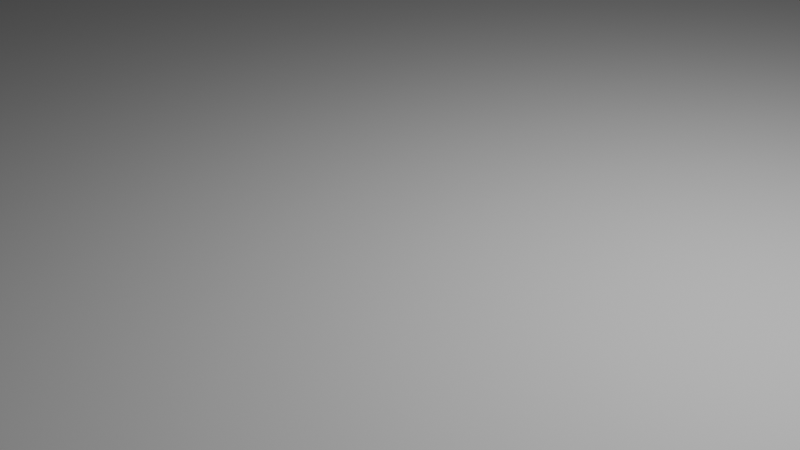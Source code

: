 # Source: Field.blend  (saved by Blender 4.0.36; exported with 4.5.12 LTS)
import bpy
from mathutils import Matrix  # noqa: F401  (used for matrix-valued properties, if any)

bpy.ops.wm.read_factory_settings(use_empty=True)
scene = bpy.context.scene
scene.name = 'Scene'

# ---- collections
col_collection = bpy.data.collections.new('Collection'); scene.collection.children.link(col_collection)

# ---- world
world_world = bpy.data.worlds.new('World'); scene.world = world_world
world_world.use_nodes = True; world_world.node_tree.nodes.clear()
_N = world_world.node_tree.nodes; _L = world_world.node_tree.links
n0 = _N.new('ShaderNodeOutputWorld'); n0.name = 'World Output'; n0.location = (300, 300)
n1 = _N.new('ShaderNodeBackground'); n1.name = 'Background'; n1.location = (10, 300)
n1.inputs[0].default_value = (0.05088, 0.05088, 0.05088, 1.0)
_L.new(n1.outputs[0], n0.inputs[0])
n0.is_active_output = True
world_world.color = (0.05088, 0.05088, 0.05088)
world_world.use_sun_shadow = False
world_world.sun_shadow_jitter_overblur = 0.0

# ---- cameras
cam_camera = bpy.data.cameras.new('Camera')
cam_camera.clip_end = 100.0
cam_camera.ortho_scale = 7.314

# ---- lights
light_light = bpy.data.lights.new('Light', 'POINT')
light_light.transmission_factor = 0.0
light_light.use_soft_falloff = False
light_light.energy = 1000.0
light_light.shadow_soft_size = 0.1
light_light.shadow_maximum_resolution = 0.006
light_light.use_absolute_resolution = True

# ---- meshes
me_circle = bpy.data.meshes.new('Circle')
me_circle.from_pydata([(0.0, 0.0, 0.0), (0.0, 360.0, -31.82), (-311.8, 180.0, 4.068), (-311.8, -180.0, 0.0), (0.0, -360.0, 22.2), (311.8, -180.0, 0.0), (311.8, 180.0, 0.0), (-155.9, 270.0, 42.83), (-155.9, 90.0, 21.06), (0.0, 180.0, -47.89), (-311.8, 0.0, -52.59), (-155.9, -90.0, -15.16), (-155.9, -270.0, 22.2), (0.0, -180.0, 68.7), (155.9, -270.0, 0.0), (155.9, -90.0, 0.0), (311.8, 0.0, -21.96), (155.9, 90.0, -34.83), (155.9, 270.0, 0.0), (-77.94, 315.0, 21.06), (-77.94, 45.0, 0.0), (0.0, 270.0, -31.82), (-311.8, 90.0, -13.31), (-77.94, -45.0, 0.0), (-233.8, -225.0, 0.0), (0.0, -90.0, 0.0), (77.94, -315.0, 0.0), (77.94, -45.0, 0.0), (311.8, -90.0, 16.97), (77.94, 45.0, -21.96), (233.8, 225.0, 0.0), (-233.8, 225.0, 8.458), (-233.8, 135.0, -13.31), (0.0, 90.0, 0.0), (-311.8, -90.0, -18.21), (-233.8, -135.0, -15.16), (-77.94, -315.0, 22.2), (0.0, -270.0, 22.2), (233.8, -225.0, 0.0), (233.8, -135.0, 29.77), (311.8, 90.0, 0.0), (233.8, 135.0, -12.87), (77.94, 315.0, 16.07), (77.94, 225.0, 3.196), (77.94, 135.0, -34.83), (155.9, 180.0, -12.87), (233.8, 45.0, -10.35), (155.9, 0.0, -21.96), (233.8, -45.0, 7.812), (155.9, -180.0, 33.5), (77.94, -135.0, 33.5), (77.94, -225.0, 0.0), (-77.94, -225.0, 22.2), (-77.94, -135.0, 0.0), (-155.9, -180.0, -15.16), (-233.8, -45.0, -18.21), (-155.9, 0.0, -18.21), (-233.8, 45.0, 2.847), (-155.9, 180.0, 24.39), (-77.94, 135.0, -18.44), (-77.94, 225.0, -18.44), (-38.97, 337.5, 16.07), (-38.97, 22.5, 0.0), (0.0, 315.0, -31.82), (-311.8, 135.0, -13.31), (-38.97, -22.5, 0.0), (-272.8, -202.5, 0.0), (0.0, -45.0, 0.0), (38.97, -337.5, 22.2), (38.97, -22.5, 0.0), (311.8, -135.0, 0.0), (38.97, 22.5, 0.0), (272.8, 202.5, 0.0), (-194.9, 247.5, 8.458), (-194.9, 112.5, 21.06), (0.0, 135.0, 0.0), (-311.8, -45.0, -18.21), (-194.9, -112.5, -15.16), (-116.9, -292.5, 22.2), (0.0, -225.0, 68.7), (194.9, -247.5, 0.0), (194.9, -112.5, 29.77), (311.8, 45.0, -21.96), (194.9, 112.5, -34.83), (116.9, 292.5, 0.0), (116.9, 247.5, 3.196), (116.9, 112.5, -34.83), (155.9, 135.0, -34.83), (272.8, 22.5, -21.96), (155.9, -45.0, 0.0), (194.9, -67.5, 16.97), (155.9, -225.0, 0.0), (38.97, -157.5, 68.7), (38.97, -202.5, 68.7), (-116.9, -247.5, 22.2), (-116.9, -112.5, -15.16), (-155.9, -135.0, -15.16), (-272.8, -22.5, -18.21), (-155.9, 45.0, 21.06), (-194.9, 67.5, 21.06), (-155.9, 225.0, 24.39), (-38.97, 157.5, -47.89), (-38.97, 202.5, -47.89), (-116.9, 292.5, 42.83), (-116.9, 67.5, 21.06), (0.0, 225.0, -47.89), (-311.8, 45.0, -52.59), (-116.9, -67.5, -15.16), (-194.9, -247.5, 22.2), (0.0, -135.0, 68.7), (116.9, -292.5, 0.0), (116.9, -67.5, 0.0), (311.8, -45.0, 16.97), (116.9, 67.5, -21.96), (194.9, 247.5, 0.0), (-272.8, 202.5, 8.458), (-272.8, 157.5, 8.458), (0.0, 45.0, 0.0), (-311.8, -135.0, 0.0), (-272.8, -157.5, 0.0), (-38.97, -337.5, 22.2), (0.0, -315.0, 22.2), (272.8, -202.5, 0.0), (272.8, -157.5, 16.97), (311.8, 135.0, 0.0), (272.8, 157.5, 0.0), (38.97, 337.5, -31.82), (38.97, 202.5, 16.07), (38.97, 157.5, -12.87), (155.9, 225.0, -12.87), (194.9, 67.5, -34.83), (155.9, 45.0, -34.83), (272.8, -22.5, -4.99), (155.9, -135.0, 33.5), (116.9, -112.5, 33.5), (116.9, -247.5, 0.0), (-38.97, -202.5, 68.7), (-38.97, -157.5, 68.7), (-155.9, -225.0, 22.2), (-194.9, -67.5, -33.38), (-155.9, -45.0, -15.16), (-272.8, 22.5, -18.21), (-155.9, 135.0, 42.83), (-116.9, 112.5, 21.06), (-116.9, 247.5, 24.39), (-77.94, 270.0, 21.06), (-38.97, 247.5, -47.89), (-38.97, 292.5, 16.07), (-116.9, 202.5, 2.622), (-116.9, 157.5, 2.622), (-77.94, 180.0, -66.33), (-233.8, 180.0, 8.458), (-194.9, 157.5, 42.83), (-194.9, 202.5, 8.458), (-272.8, 67.5, -13.31), (-233.8, 90.0, 21.06), (-272.8, 112.5, -13.31), (-233.8, 0.0, -18.21), (-194.9, -22.5, -33.38), (-194.9, 22.5, -18.21), (-272.8, -112.5, 0.0), (-233.8, -90.0, -18.21), (-272.8, -67.5, -18.21), (-194.9, -202.5, 0.0), (-194.9, -157.5, -15.16), (-233.8, -180.0, 0.0), (-116.9, -202.5, 0.0), (-77.94, -180.0, 0.0), (-116.9, -157.5, -15.16), (-38.97, -292.5, 22.2), (-38.97, -247.5, 22.2), (-77.94, -270.0, 22.2), (77.94, -270.0, 0.0), (38.97, -247.5, 0.0), (38.97, -292.5, 22.2), (116.9, -202.5, 0.0), (116.9, -157.5, 33.5), (77.94, -180.0, 33.5), (233.8, -180.0, 16.97), (194.9, -157.5, 63.27), (194.9, -202.5, 0.0), (272.8, -67.5, 7.812), (233.8, -90.0, 29.77), (272.8, -112.5, 16.97), (233.8, 0.0, 6.617), (194.9, 22.5, -23.22), (194.9, -22.5, 6.617), (272.8, 112.5, 0.0), (233.8, 90.0, -21.96), (272.8, 67.5, -21.96), (194.9, 202.5, 0.0), (194.9, 157.5, -12.87), (233.8, 180.0, 0.0), (116.9, 202.5, 3.196), (77.94, 180.0, 3.196), (116.9, 157.5, -18.76), (38.97, 292.5, -31.82), (38.97, 247.5, -31.82), (77.94, 270.0, 16.07), (38.97, 112.5, 0.0), (38.97, 67.5, 8.198), (77.94, 90.0, -21.96), (116.9, 22.5, -21.96), (77.94, 0.0, -8.822), (116.9, -22.5, 0.0), (77.94, -90.0, 33.5), (38.97, -67.5, 0.0), (38.97, -112.5, 0.0), (-38.97, -112.5, 0.0), (-38.97, -67.5, 0.0), (-77.94, -90.0, -15.16), (-116.9, -22.5, 0.0), (-77.94, 0.0, 8.374), (-116.9, 22.5, 0.0), (-77.94, 90.0, 0.0), (-38.97, 67.5, 8.868), (-38.97, 112.5, 0.0)], [], [(0, 117, 62), (0, 62, 65), (0, 65, 67), (0, 67, 69), (0, 69, 71), (0, 71, 117), (9, 127, 105), (9, 128, 127), (17, 83, 87), (17, 130, 83), (17, 131, 130), (15, 81, 90), (15, 133, 81), (15, 134, 133), (13, 79, 93), (13, 136, 79), (13, 137, 136), (11, 77, 96), (11, 139, 77), (11, 140, 139), (8, 74, 99), (8, 142, 74), (8, 143, 142), (9, 105, 102), (60, 145, 144), (60, 146, 145), (21, 63, 147), (58, 148, 100), (58, 149, 148), (59, 101, 150), (32, 151, 116), (32, 152, 151), (58, 100, 153), (57, 154, 141), (57, 155, 154), (32, 116, 156), (55, 157, 97), (55, 158, 157), (56, 98, 159), (35, 160, 119), (35, 161, 160), (55, 97, 162), (54, 163, 138), (54, 164, 163), (35, 119, 165), (52, 166, 94), (52, 167, 166), (53, 95, 168), (37, 169, 121), (37, 170, 169), (52, 94, 171), (51, 172, 135), (51, 173, 172), (37, 121, 174), (49, 175, 91), (49, 176, 175), (50, 92, 177), (39, 178, 123), (39, 179, 178), (49, 91, 180), (48, 181, 132), (48, 182, 181), (39, 123, 183), (46, 184, 88), (46, 185, 184), (47, 89, 186), (41, 187, 125), (41, 188, 187), (46, 88, 189), (45, 190, 129), (45, 191, 190), (41, 125, 192), (43, 193, 85), (43, 194, 193), (44, 86, 195), (21, 196, 63), (21, 197, 196), (43, 85, 198), (33, 199, 75), (33, 200, 199), (29, 113, 201), (29, 202, 113), (29, 203, 202), (27, 111, 204), (27, 205, 111), (27, 206, 205), (25, 109, 207), (25, 208, 109), (25, 209, 208), (23, 107, 210), (23, 211, 107), (23, 212, 211), (20, 104, 213), (20, 214, 104), (20, 215, 214), (33, 75, 216), (216, 101, 59), (216, 75, 101), (75, 9, 101), (214, 216, 59), (214, 215, 216), (215, 33, 216), (104, 143, 8), (104, 214, 143), (214, 59, 143), (213, 98, 56), (213, 104, 98), (104, 8, 98), (211, 213, 56), (211, 212, 213), (212, 20, 213), (107, 140, 11), (107, 211, 140), (211, 56, 140), (210, 95, 53), (210, 107, 95), (107, 11, 95), (208, 210, 53), (208, 209, 210), (209, 23, 210), (109, 137, 13), (109, 208, 137), (208, 53, 137), (207, 92, 50), (207, 109, 92), (109, 13, 92), (205, 207, 50), (205, 206, 207), (206, 25, 207), (111, 134, 15), (111, 205, 134), (205, 50, 134), (204, 89, 47), (204, 111, 89), (111, 15, 89), (202, 204, 47), (202, 203, 204), (203, 27, 204), (113, 131, 17), (113, 202, 131), (202, 47, 131), (201, 86, 44), (201, 113, 86), (113, 17, 86), (199, 201, 44), (199, 200, 201), (200, 29, 201), (75, 128, 9), (75, 199, 128), (199, 44, 128), (198, 84, 42), (198, 85, 84), (85, 18, 84), (196, 198, 42), (196, 197, 198), (197, 43, 198), (63, 126, 1), (63, 196, 126), (196, 42, 126), (195, 87, 45), (195, 86, 87), (86, 17, 87), (193, 195, 45), (193, 194, 195), (194, 44, 195), (85, 129, 18), (85, 193, 129), (193, 45, 129), (192, 72, 30), (192, 125, 72), (125, 6, 72), (190, 192, 30), (190, 191, 192), (191, 41, 192), (129, 114, 18), (129, 190, 114), (190, 30, 114), (189, 82, 40), (189, 88, 82), (88, 16, 82), (187, 189, 40), (187, 188, 189), (188, 46, 189), (125, 124, 6), (125, 187, 124), (187, 40, 124), (186, 90, 48), (186, 89, 90), (89, 15, 90), (184, 186, 48), (184, 185, 186), (185, 47, 186), (88, 132, 16), (88, 184, 132), (184, 48, 132), (183, 70, 28), (183, 123, 70), (123, 5, 70), (181, 183, 28), (181, 182, 183), (182, 39, 183), (132, 112, 16), (132, 181, 112), (181, 28, 112), (180, 80, 38), (180, 91, 80), (91, 14, 80), (178, 180, 38), (178, 179, 180), (179, 49, 180), (123, 122, 5), (123, 178, 122), (178, 38, 122), (177, 93, 51), (177, 92, 93), (92, 13, 93), (175, 177, 51), (175, 176, 177), (176, 50, 177), (91, 135, 14), (91, 175, 135), (175, 51, 135), (174, 68, 26), (174, 121, 68), (121, 4, 68), (172, 174, 26), (172, 173, 174), (173, 37, 174), (135, 110, 14), (135, 172, 110), (172, 26, 110), (171, 78, 36), (171, 94, 78), (94, 12, 78), (169, 171, 36), (169, 170, 171), (170, 52, 171), (121, 120, 4), (121, 169, 120), (169, 36, 120), (168, 96, 54), (168, 95, 96), (95, 11, 96), (166, 168, 54), (166, 167, 168), (167, 53, 168), (94, 138, 12), (94, 166, 138), (166, 54, 138), (165, 66, 24), (165, 119, 66), (119, 3, 66), (163, 165, 24), (163, 164, 165), (164, 35, 165), (138, 108, 12), (138, 163, 108), (163, 24, 108), (162, 76, 34), (162, 97, 76), (97, 10, 76), (160, 162, 34), (160, 161, 162), (161, 55, 162), (119, 118, 3), (119, 160, 118), (160, 34, 118), (159, 99, 57), (159, 98, 99), (98, 8, 99), (157, 159, 57), (157, 158, 159), (158, 56, 159), (97, 141, 10), (97, 157, 141), (157, 57, 141), (156, 64, 22), (156, 116, 64), (116, 2, 64), (154, 156, 22), (154, 155, 156), (155, 32, 156), (141, 106, 10), (141, 154, 106), (154, 22, 106), (153, 73, 31), (153, 100, 73), (100, 7, 73), (151, 153, 31), (151, 152, 153), (152, 58, 153), (116, 115, 2), (116, 151, 115), (151, 31, 115), (150, 102, 60), (150, 101, 102), (101, 9, 102), (148, 150, 60), (148, 149, 150), (149, 59, 150), (100, 144, 7), (100, 148, 144), (148, 60, 144), (147, 61, 19), (147, 63, 61), (63, 1, 61), (145, 147, 19), (145, 146, 147), (146, 21, 147), (144, 103, 7), (144, 145, 103), (145, 19, 103), (102, 146, 60), (102, 105, 146), (105, 21, 146), (142, 149, 58), (142, 143, 149), (143, 59, 149), (74, 152, 32), (74, 142, 152), (142, 58, 152), (99, 155, 57), (99, 74, 155), (74, 32, 155), (139, 158, 55), (139, 140, 158), (140, 56, 158), (77, 161, 35), (77, 139, 161), (139, 55, 161), (96, 164, 54), (96, 77, 164), (77, 35, 164), (136, 167, 52), (136, 137, 167), (137, 53, 167), (79, 170, 37), (79, 136, 170), (136, 52, 170), (93, 173, 51), (93, 79, 173), (79, 37, 173), (133, 176, 49), (133, 134, 176), (134, 50, 176), (81, 179, 39), (81, 133, 179), (133, 49, 179), (90, 182, 48), (90, 81, 182), (81, 39, 182), (130, 185, 46), (130, 131, 185), (131, 47, 185), (83, 188, 41), (83, 130, 188), (130, 46, 188), (87, 191, 45), (87, 83, 191), (83, 41, 191), (127, 194, 43), (127, 128, 194), (128, 44, 194), (105, 197, 21), (105, 127, 197), (127, 43, 197), (117, 200, 33), (117, 71, 200), (71, 29, 200), (71, 203, 29), (71, 69, 203), (69, 27, 203), (69, 206, 27), (69, 67, 206), (67, 25, 206), (67, 209, 25), (67, 65, 209), (65, 23, 209), (65, 212, 23), (65, 62, 212), (62, 20, 212), (62, 215, 20), (62, 117, 215), (117, 33, 215)])
me_circle.polygons.foreach_set('use_smooth', [True] * 384)
_uv = me_circle.uv_layers.new(name='UVMap')
_uv.uv.foreach_set('vector', [0.5, 0.5, 0.5, 0.5625, 0.4459, 0.5312, 0.5, 0.5, 0.4459, 0.5312, 0.4459, 0.4688, 0.5, 0.5, 0.4459, 0.4688, 0.5, 0.4375, 0.5, 0.5, 0.5, 0.4375, 0.5541, 0.4688, 0.5, 0.5, 0.5541, 0.4688, 0.5541, 0.5312, 0.5, 0.5, 0.5541, 0.5312, 0.5, 0.5625, 0.5, 0.75, 0.5541, 0.7812, 0.5, 0.8125, 0.5, 0.75, 0.5541, 0.7188, 0.5541, 0.7812, 0.7165, 0.625, 0.7706, 0.6562, 0.7165, 0.6875, 0.7165, 0.625, 0.7706, 0.5938, 0.7706, 0.6562, 0.7165, 0.625, 0.7165, 0.5625, 0.7706, 0.5938, 0.7165, 0.375, 0.7706, 0.3438, 0.7706, 0.4062, 0.7165, 0.375, 0.7165, 0.3125, 0.7706, 0.3438, 0.7165, 0.375, 0.6624, 0.3438, 0.7165, 0.3125, 0.5, 0.25, 0.5, 0.1875, 0.5541, 0.2188, 0.5, 0.25, 0.4459, 0.2188, 0.5, 0.1875, 0.5, 0.25, 0.4459, 0.2812, 0.4459, 0.2188, 0.2835, 0.375, 0.2294, 0.3438, 0.2835, 0.3125, 0.2835, 0.375, 0.2294, 0.4062, 0.2294, 0.3438, 0.2835, 0.375, 0.2835, 0.4375, 0.2294, 0.4062, 0.2835, 0.625, 0.2294, 0.6562, 0.2294, 0.5938, 0.2835, 0.625, 0.2835, 0.6875, 0.2294, 0.6562, 0.2835, 0.625, 0.3376, 0.6562, 0.2835, 0.6875, 0.5, 0.75, 0.5, 0.8125, 0.4459, 0.7812, 0.3917, 0.8125, 0.3917, 0.875, 0.3376, 0.8438, 0.3917, 0.8125, 0.4459, 0.8438, 0.3917, 0.875, 0.5, 0.875, 0.5, 0.9375, 0.4459, 0.9062, 0.2835, 0.75, 0.3376, 0.7812, 0.2835, 0.8125, 0.2835, 0.75, 0.3376, 0.7188, 0.3376, 0.7812, 0.3917, 0.6875, 0.4459, 0.7188, 0.3917, 0.75, 0.1752, 0.6875, 0.1752, 0.75, 0.1211, 0.7188, 0.1752, 0.6875, 0.2294, 0.7188, 0.1752, 0.75, 0.2835, 0.75, 0.2835, 0.8125, 0.2294, 0.7812, 0.1752, 0.5625, 0.1211, 0.5938, 0.1211, 0.5312, 0.1752, 0.5625, 0.1752, 0.625, 0.1211, 0.5938, 0.1752, 0.6875, 0.1211, 0.7188, 0.1211, 0.6562, 0.1752, 0.4375, 0.1752, 0.5, 0.1211, 0.4688, 0.1752, 0.4375, 0.2294, 0.4688, 0.1752, 0.5, 0.2835, 0.5, 0.2835, 0.5625, 0.2294, 0.5312, 0.1752, 0.3125, 0.1211, 0.3438, 0.1211, 0.2812, 0.1752, 0.3125, 0.1752, 0.375, 0.1211, 0.3438, 0.1752, 0.4375, 0.1211, 0.4688, 0.1211, 0.4062, 0.2835, 0.25, 0.2294, 0.2188, 0.2835, 0.1875, 0.2835, 0.25, 0.2294, 0.2812, 0.2294, 0.2188, 0.1752, 0.3125, 0.1211, 0.2812, 0.1752, 0.25, 0.3917, 0.1875, 0.3376, 0.2188, 0.3376, 0.1562, 0.3917, 0.1875, 0.3917, 0.25, 0.3376, 0.2188, 0.3917, 0.3125, 0.3376, 0.3438, 0.3376, 0.2812, 0.5, 0.125, 0.4459, 0.09375, 0.5, 0.0625, 0.5, 0.125, 0.4459, 0.1562, 0.4459, 0.09375, 0.3917, 0.1875, 0.3376, 0.1562, 0.3917, 0.125, 0.6083, 0.1875, 0.6083, 0.125, 0.6624, 0.1562, 0.6083, 0.1875, 0.5541, 0.1562, 0.6083, 0.125, 0.5, 0.125, 0.5, 0.0625, 0.5541, 0.09375, 0.7165, 0.25, 0.6624, 0.2188, 0.7165, 0.1875, 0.7165, 0.25, 0.6624, 0.2812, 0.6624, 0.2188, 0.6083, 0.3125, 0.5541, 0.2812, 0.6083, 0.25, 0.8248, 0.3125, 0.8248, 0.25, 0.8789, 0.2812, 0.8248, 0.3125, 0.7706, 0.2812, 0.8248, 0.25, 0.7165, 0.25, 0.7165, 0.1875, 0.7706, 0.2188, 0.8248, 0.4375, 0.8789, 0.4062, 0.8789, 0.4688, 0.8248, 0.4375, 0.8248, 0.375, 0.8789, 0.4062, 0.8248, 0.3125, 0.8789, 0.2812, 0.8789, 0.3438, 0.8248, 0.5625, 0.8248, 0.5, 0.8789, 0.5312, 0.8248, 0.5625, 0.7706, 0.5312, 0.8248, 0.5, 0.7165, 0.5, 0.7165, 0.4375, 0.7706, 0.4688, 0.8248, 0.6875, 0.8789, 0.6562, 0.8789, 0.7188, 0.8248, 0.6875, 0.8248, 0.625, 0.8789, 0.6562, 0.8248, 0.5625, 0.8789, 0.5312, 0.8789, 0.5938, 0.7165, 0.75, 0.7706, 0.7812, 0.7165, 0.8125, 0.7165, 0.75, 0.7706, 0.7188, 0.7706, 0.7812, 0.8248, 0.6875, 0.8789, 0.7188, 0.8248, 0.75, 0.6083, 0.8125, 0.6624, 0.7812, 0.6624, 0.8438, 0.6083, 0.8125, 0.6083, 0.75, 0.6624, 0.7812, 0.6083, 0.6875, 0.6624, 0.6562, 0.6624, 0.7188, 0.5, 0.875, 0.5541, 0.9062, 0.5, 0.9375, 0.5, 0.875, 0.5541, 0.8438, 0.5541, 0.9062, 0.6083, 0.8125, 0.6624, 0.8438, 0.6083, 0.875, 0.5, 0.625, 0.5541, 0.6562, 0.5, 0.6875, 0.5, 0.625, 0.5541, 0.5938, 0.5541, 0.6562, 0.6083, 0.5625, 0.6624, 0.5938, 0.6083, 0.625, 0.6083, 0.5625, 0.6624, 0.5312, 0.6624, 0.5938, 0.6083, 0.5625, 0.6083, 0.5, 0.6624, 0.5312, 0.6083, 0.4375, 0.6624, 0.4062, 0.6624, 0.4688, 0.6083, 0.4375, 0.6083, 0.375, 0.6624, 0.4062, 0.6083, 0.4375, 0.5541, 0.4062, 0.6083, 0.375, 0.5, 0.375, 0.5, 0.3125, 0.5541, 0.3438, 0.5, 0.375, 0.4459, 0.3438, 0.5, 0.3125, 0.5, 0.375, 0.4459, 0.4062, 0.4459, 0.3438, 0.3917, 0.4375, 0.3376, 0.4062, 0.3917, 0.375, 0.3917, 0.4375, 0.3376, 0.4688, 0.3376, 0.4062, 0.3917, 0.4375, 0.3917, 0.5, 0.3376, 0.4688, 0.3917, 0.5625, 0.3376, 0.5938, 0.3376, 0.5312, 0.3917, 0.5625, 0.3917, 0.625, 0.3376, 0.5938, 0.3917, 0.5625, 0.4459, 0.5938, 0.3917, 0.625, 0.5, 0.625, 0.5, 0.6875, 0.4459, 0.6562, 0.4459, 0.6562, 0.4459, 0.7188, 0.3917, 0.6875, 0.4459, 0.6562, 0.5, 0.6875, 0.4459, 0.7188, 0.5, 0.6875, 0.5, 0.75, 0.4459, 0.7188, 0.3917, 0.625, 0.4459, 0.6562, 0.3917, 0.6875, 0.3917, 0.625, 0.4459, 0.5938, 0.4459, 0.6562, 0.4459, 0.5938, 0.5, 0.625, 0.4459, 0.6562, 0.3376, 0.5938, 0.3376, 0.6562, 0.2835, 0.625, 0.3376, 0.5938, 0.3917, 0.625, 0.3376, 0.6562, 0.3917, 0.625, 0.3917, 0.6875, 0.3376, 0.6562, 0.3376, 0.5312, 0.2835, 0.5625, 0.2835, 0.5, 0.3376, 0.5312, 0.3376, 0.5938, 0.2835, 0.5625, 0.3376, 0.5938, 0.2835, 0.625, 0.2835, 0.5625, 0.3376, 0.4688, 0.3376, 0.5312, 0.2835, 0.5, 0.3376, 0.4688, 0.3917, 0.5, 0.3376, 0.5312, 0.3917, 0.5, 0.3917, 0.5625, 0.3376, 0.5312, 0.3376, 0.4062, 0.2835, 0.4375, 0.2835, 0.375, 0.3376, 0.4062, 0.3376, 0.4688, 0.2835, 0.4375, 0.3376, 0.4688, 0.2835, 0.5, 0.2835, 0.4375, 0.3917, 0.375, 0.3376, 0.3438, 0.3917, 0.3125, 0.3917, 0.375, 0.3376, 0.4062, 0.3376, 0.3438, 0.3376, 0.4062, 0.2835, 0.375, 0.3376, 0.3438, 0.4459, 0.3438, 0.3917, 0.375, 0.3917, 0.3125, 0.4459, 0.3438, 0.4459, 0.4062, 0.3917, 0.375, 0.4459, 0.4062, 0.3917, 0.4375, 0.3917, 0.375, 0.5, 0.3125, 0.4459, 0.2812, 0.5, 0.25, 0.5, 0.3125, 0.4459, 0.3438, 0.4459, 0.2812, 0.4459, 0.3438, 0.3917, 0.3125, 0.4459, 0.2812, 0.5541, 0.3438, 0.5541, 0.2812, 0.6083, 0.3125, 0.5541, 0.3438, 0.5, 0.3125, 0.5541, 0.2812, 0.5, 0.3125, 0.5, 0.25, 0.5541, 0.2812, 0.6083, 0.375, 0.5541, 0.3438, 0.6083, 0.3125, 0.6083, 0.375, 0.5541, 0.4062, 0.5541, 0.3438, 0.5541, 0.4062, 0.5, 0.375, 0.5541, 0.3438, 0.6624, 0.4062, 0.6624, 0.3438, 0.7165, 0.375, 0.6624, 0.4062, 0.6083, 0.375, 0.6624, 0.3438, 0.6083, 0.375, 0.6083, 0.3125, 0.6624, 0.3438, 0.6624, 0.4688, 0.7165, 0.4375, 0.7165, 0.5, 0.6624, 0.4688, 0.6624, 0.4062, 0.7165, 0.4375, 0.6624, 0.4062, 0.7165, 0.375, 0.7165, 0.4375, 0.6624, 0.5312, 0.6624, 0.4688, 0.7165, 0.5, 0.6624, 0.5312, 0.6083, 0.5, 0.6624, 0.4688, 0.6083, 0.5, 0.6083, 0.4375, 0.6624, 0.4688, 0.6624, 0.5938, 0.7165, 0.5625, 0.7165, 0.625, 0.6624, 0.5938, 0.6624, 0.5312, 0.7165, 0.5625, 0.6624, 0.5312, 0.7165, 0.5, 0.7165, 0.5625, 0.6083, 0.625, 0.6624, 0.6562, 0.6083, 0.6875, 0.6083, 0.625, 0.6624, 0.5938, 0.6624, 0.6562, 0.6624, 0.5938, 0.7165, 0.625, 0.6624, 0.6562, 0.5541, 0.6562, 0.6083, 0.625, 0.6083, 0.6875, 0.5541, 0.6562, 0.5541, 0.5938, 0.6083, 0.625, 0.5541, 0.5938, 0.6083, 0.5625, 0.6083, 0.625, 0.5, 0.6875, 0.5541, 0.7188, 0.5, 0.75, 0.5, 0.6875, 0.5541, 0.6562, 0.5541, 0.7188, 0.5541, 0.6562, 0.6083, 0.6875, 0.5541, 0.7188, 0.6083, 0.875, 0.6624, 0.9062, 0.6083, 0.9375, 0.6083, 0.875, 0.6624, 0.8438, 0.6624, 0.9062, 0.6624, 0.8438, 0.7165, 0.875, 0.6624, 0.9062, 0.5541, 0.9062, 0.6083, 0.875, 0.6083, 0.9375, 0.5541, 0.9062, 0.5541, 0.8438, 0.6083, 0.875, 0.5541, 0.8438, 0.6083, 0.8125, 0.6083, 0.875, 0.5, 0.9375, 0.5541, 0.9688, 0.5, 1.0, 0.5, 0.9375, 0.5541, 0.9062, 0.5541, 0.9688, 0.5541, 0.9062, 0.6083, 0.9375, 0.5541, 0.9688, 0.6624, 0.7188, 0.7165, 0.6875, 0.7165, 0.75, 0.6624, 0.7188, 0.6624, 0.6562, 0.7165, 0.6875, 0.6624, 0.6562, 0.7165, 0.625, 0.7165, 0.6875, 0.6624, 0.7812, 0.6624, 0.7188, 0.7165, 0.75, 0.6624, 0.7812, 0.6083, 0.75, 0.6624, 0.7188, 0.6083, 0.75, 0.6083, 0.6875, 0.6624, 0.7188, 0.6624, 0.8438, 0.7165, 0.8125, 0.7165, 0.875, 0.6624, 0.8438, 0.6624, 0.7812, 0.7165, 0.8125, 0.6624, 0.7812, 0.7165, 0.75, 0.7165, 0.8125, 0.8248, 0.75, 0.8789, 0.7812, 0.8248, 0.8125, 0.8248, 0.75, 0.8789, 0.7188, 0.8789, 0.7812, 0.8789, 0.7188, 0.933, 0.75, 0.8789, 0.7812, 0.7706, 0.7812, 0.8248, 0.75, 0.8248, 0.8125, 0.7706, 0.7812, 0.7706, 0.7188, 0.8248, 0.75, 0.7706, 0.7188, 0.8248, 0.6875, 0.8248, 0.75, 0.7165, 0.8125, 0.7706, 0.8438, 0.7165, 0.875, 0.7165, 0.8125, 0.7706, 0.7812, 0.7706, 0.8438, 0.7706, 0.7812, 0.8248, 0.8125, 0.7706, 0.8438, 0.8789, 0.5938, 0.933, 0.5625, 0.933, 0.625, 0.8789, 0.5938, 0.8789, 0.5312, 0.933, 0.5625, 0.8789, 0.5312, 0.933, 0.5, 0.933, 0.5625, 0.8789, 0.6562, 0.8789, 0.5938, 0.933, 0.625, 0.8789, 0.6562, 0.8248, 0.625, 0.8789, 0.5938, 0.8248, 0.625, 0.8248, 0.5625, 0.8789, 0.5938, 0.8789, 0.7188, 0.933, 0.6875, 0.933, 0.75, 0.8789, 0.7188, 0.8789, 0.6562, 0.933, 0.6875, 0.8789, 0.6562, 0.933, 0.625, 0.933, 0.6875, 0.7706, 0.4688, 0.7706, 0.4062, 0.8248, 0.4375, 0.7706, 0.4688, 0.7165, 0.4375, 0.7706, 0.4062, 0.7165, 0.4375, 0.7165, 0.375, 0.7706, 0.4062, 0.8248, 0.5, 0.7706, 0.4688, 0.8248, 0.4375, 0.8248, 0.5, 0.7706, 0.5312, 0.7706, 0.4688, 0.7706, 0.5312, 0.7165, 0.5, 0.7706, 0.4688, 0.8789, 0.5312, 0.8789, 0.4688, 0.933, 0.5, 0.8789, 0.5312, 0.8248, 0.5, 0.8789, 0.4688, 0.8248, 0.5, 0.8248, 0.4375, 0.8789, 0.4688, 0.8789, 0.3438, 0.933, 0.3125, 0.933, 0.375, 0.8789, 0.3438, 0.8789, 0.2812, 0.933, 0.3125, 0.8789, 0.2812, 0.933, 0.25, 0.933, 0.3125, 0.8789, 0.4062, 0.8789, 0.3438, 0.933, 0.375, 0.8789, 0.4062, 0.8248, 0.375, 0.8789, 0.3438, 0.8248, 0.375, 0.8248, 0.3125, 0.8789, 0.3438, 0.8789, 0.4688, 0.933, 0.4375, 0.933, 0.5, 0.8789, 0.4688, 0.8789, 0.4062, 0.933, 0.4375, 0.8789, 0.4062, 0.933, 0.375, 0.933, 0.4375, 0.7706, 0.2188, 0.7706, 0.1562, 0.8248, 0.1875, 0.7706, 0.2188, 0.7165, 0.1875, 0.7706, 0.1562, 0.7165, 0.1875, 0.7165, 0.125, 0.7706, 0.1562, 0.8248, 0.25, 0.7706, 0.2188, 0.8248, 0.1875, 0.8248, 0.25, 0.7706, 0.2812, 0.7706, 0.2188, 0.7706, 0.2812, 0.7165, 0.25, 0.7706, 0.2188, 0.8789, 0.2812, 0.8789, 0.2188, 0.933, 0.25, 0.8789, 0.2812, 0.8248, 0.25, 0.8789, 0.2188, 0.8248, 0.25, 0.8248, 0.1875, 0.8789, 0.2188, 0.6083, 0.25, 0.5541, 0.2188, 0.6083, 0.1875, 0.6083, 0.25, 0.5541, 0.2812, 0.5541, 0.2188, 0.5541, 0.2812, 0.5, 0.25, 0.5541, 0.2188, 0.6624, 0.2188, 0.6083, 0.25, 0.6083, 0.1875, 0.6624, 0.2188, 0.6624, 0.2812, 0.6083, 0.25, 0.6624, 0.2812, 0.6083, 0.3125, 0.6083, 0.25, 0.7165, 0.1875, 0.6624, 0.1562, 0.7165, 0.125, 0.7165, 0.1875, 0.6624, 0.2188, 0.6624, 0.1562, 0.6624, 0.2188, 0.6083, 0.1875, 0.6624, 0.1562, 0.5541, 0.09375, 0.5541, 0.03125, 0.6083, 0.0625, 0.5541, 0.09375, 0.5, 0.0625, 0.5541, 0.03125, 0.5, 0.0625, 0.5, 0.0, 0.5541, 0.03125, 0.6083, 0.125, 0.5541, 0.09375, 0.6083, 0.0625, 0.6083, 0.125, 0.5541, 0.1562, 0.5541, 0.09375, 0.5541, 0.1562, 0.5, 0.125, 0.5541, 0.09375, 0.6624, 0.1562, 0.6624, 0.09375, 0.7165, 0.125, 0.6624, 0.1562, 0.6083, 0.125, 0.6624, 0.09375, 0.6083, 0.125, 0.6083, 0.0625, 0.6624, 0.09375, 0.3917, 0.125, 0.3376, 0.09375, 0.3917, 0.0625, 0.3917, 0.125, 0.3376, 0.1562, 0.3376, 0.09375, 0.3376, 0.1562, 0.2835, 0.125, 0.3376, 0.09375, 0.4459, 0.09375, 0.3917, 0.125, 0.3917, 0.0625, 0.4459, 0.09375, 0.4459, 0.1562, 0.3917, 0.125, 0.4459, 0.1562, 0.3917, 0.1875, 0.3917, 0.125, 0.5, 0.0625, 0.4459, 0.03125, 0.5, 0.0, 0.5, 0.0625, 0.4459, 0.09375, 0.4459, 0.03125, 0.4459, 0.09375, 0.3917, 0.0625, 0.4459, 0.03125, 0.3376, 0.2812, 0.2835, 0.3125, 0.2835, 0.25, 0.3376, 0.2812, 0.3376, 0.3438, 0.2835, 0.3125, 0.3376, 0.3438, 0.2835, 0.375, 0.2835, 0.3125, 0.3376, 0.2188, 0.3376, 0.2812, 0.2835, 0.25, 0.3376, 0.2188, 0.3917, 0.25, 0.3376, 0.2812, 0.3917, 0.25, 0.3917, 0.3125, 0.3376, 0.2812, 0.3376, 0.1562, 0.2835, 0.1875, 0.2835, 0.125, 0.3376, 0.1562, 0.3376, 0.2188, 0.2835, 0.1875, 0.3376, 0.2188, 0.2835, 0.25, 0.2835, 0.1875, 0.1752, 0.25, 0.1211, 0.2188, 0.1752, 0.1875, 0.1752, 0.25, 0.1211, 0.2812, 0.1211, 0.2188, 0.1211, 0.2812, 0.06699, 0.25, 0.1211, 0.2188, 0.2294, 0.2188, 0.1752, 0.25, 0.1752, 0.1875, 0.2294, 0.2188, 0.2294, 0.2812, 0.1752, 0.25, 0.2294, 0.2812, 0.1752, 0.3125, 0.1752, 0.25, 0.2835, 0.1875, 0.2294, 0.1562, 0.2835, 0.125, 0.2835, 0.1875, 0.2294, 0.2188, 0.2294, 0.1562, 0.2294, 0.2188, 0.1752, 0.1875, 0.2294, 0.1562, 0.1211, 0.4062, 0.06699, 0.4375, 0.06699, 0.375, 0.1211, 0.4062, 0.1211, 0.4688, 0.06699, 0.4375, 0.1211, 0.4688, 0.06699, 0.5, 0.06699, 0.4375, 0.1211, 0.3438, 0.1211, 0.4062, 0.06699, 0.375, 0.1211, 0.3438, 0.1752, 0.375, 0.1211, 0.4062, 0.1752, 0.375, 0.1752, 0.4375, 0.1211, 0.4062, 0.1211, 0.2812, 0.06699, 0.3125, 0.06699, 0.25, 0.1211, 0.2812, 0.1211, 0.3438, 0.06699, 0.3125, 0.1211, 0.3438, 0.06699, 0.375, 0.06699, 0.3125, 0.2294, 0.5312, 0.2294, 0.5938, 0.1752, 0.5625, 0.2294, 0.5312, 0.2835, 0.5625, 0.2294, 0.5938, 0.2835, 0.5625, 0.2835, 0.625, 0.2294, 0.5938, 0.1752, 0.5, 0.2294, 0.5312, 0.1752, 0.5625, 0.1752, 0.5, 0.2294, 0.4688, 0.2294, 0.5312, 0.2294, 0.4688, 0.2835, 0.5, 0.2294, 0.5312, 0.1211, 0.4688, 0.1211, 0.5312, 0.06699, 0.5, 0.1211, 0.4688, 0.1752, 0.5, 0.1211, 0.5312, 0.1752, 0.5, 0.1752, 0.5625, 0.1211, 0.5312, 0.1211, 0.6562, 0.06699, 0.6875, 0.06699, 0.625, 0.1211, 0.6562, 0.1211, 0.7188, 0.06699, 0.6875, 0.1211, 0.7188, 0.06699, 0.75, 0.06699, 0.6875, 0.1211, 0.5938, 0.1211, 0.6562, 0.06699, 0.625, 0.1211, 0.5938, 0.1752, 0.625, 0.1211, 0.6562, 0.1752, 0.625, 0.1752, 0.6875, 0.1211, 0.6562, 0.1211, 0.5312, 0.06699, 0.5625, 0.06699, 0.5, 0.1211, 0.5312, 0.1211, 0.5938, 0.06699, 0.5625, 0.1211, 0.5938, 0.06699, 0.625, 0.06699, 0.5625, 0.2294, 0.7812, 0.2294, 0.8438, 0.1752, 0.8125, 0.2294, 0.7812, 0.2835, 0.8125, 0.2294, 0.8438, 0.2835, 0.8125, 0.2835, 0.875, 0.2294, 0.8438, 0.1752, 0.75, 0.2294, 0.7812, 0.1752, 0.8125, 0.1752, 0.75, 0.2294, 0.7188, 0.2294, 0.7812, 0.2294, 0.7188, 0.2835, 0.75, 0.2294, 0.7812, 0.1211, 0.7188, 0.1211, 0.7812, 0.06699, 0.75, 0.1211, 0.7188, 0.1752, 0.75, 0.1211, 0.7812, 0.1752, 0.75, 0.1752, 0.8125, 0.1211, 0.7812, 0.3917, 0.75, 0.4459, 0.7812, 0.3917, 0.8125, 0.3917, 0.75, 0.4459, 0.7188, 0.4459, 0.7812, 0.4459, 0.7188, 0.5, 0.75, 0.4459, 0.7812, 0.3376, 0.7812, 0.3917, 0.75, 0.3917, 0.8125, 0.3376, 0.7812, 0.3376, 0.7188, 0.3917, 0.75, 0.3376, 0.7188, 0.3917, 0.6875, 0.3917, 0.75, 0.2835, 0.8125, 0.3376, 0.8438, 0.2835, 0.875, 0.2835, 0.8125, 0.3376, 0.7812, 0.3376, 0.8438, 0.3376, 0.7812, 0.3917, 0.8125, 0.3376, 0.8438, 0.4459, 0.9062, 0.4459, 0.9688, 0.3917, 0.9375, 0.4459, 0.9062, 0.5, 0.9375, 0.4459, 0.9688, 0.5, 0.9375, 0.5, 1.0, 0.4459, 0.9688, 0.3917, 0.875, 0.4459, 0.9062, 0.3917, 0.9375, 0.3917, 0.875, 0.4459, 0.8438, 0.4459, 0.9062, 0.4459, 0.8438, 0.5, 0.875, 0.4459, 0.9062, 0.3376, 0.8438, 0.3376, 0.9062, 0.2835, 0.875, 0.3376, 0.8438, 0.3917, 0.875, 0.3376, 0.9062, 0.3917, 0.875, 0.3917, 0.9375, 0.3376, 0.9062, 0.4459, 0.7812, 0.4459, 0.8438, 0.3917, 0.8125, 0.4459, 0.7812, 0.5, 0.8125, 0.4459, 0.8438, 0.5, 0.8125, 0.5, 0.875, 0.4459, 0.8438, 0.2835, 0.6875, 0.3376, 0.7188, 0.2835, 0.75, 0.2835, 0.6875, 0.3376, 0.6562, 0.3376, 0.7188, 0.3376, 0.6562, 0.3917, 0.6875, 0.3376, 0.7188, 0.2294, 0.6562, 0.2294, 0.7188, 0.1752, 0.6875, 0.2294, 0.6562, 0.2835, 0.6875, 0.2294, 0.7188, 0.2835, 0.6875, 0.2835, 0.75, 0.2294, 0.7188, 0.2294, 0.5938, 0.1752, 0.625, 0.1752, 0.5625, 0.2294, 0.5938, 0.2294, 0.6562, 0.1752, 0.625, 0.2294, 0.6562, 0.1752, 0.6875, 0.1752, 0.625, 0.2294, 0.4062, 0.2294, 0.4688, 0.1752, 0.4375, 0.2294, 0.4062, 0.2835, 0.4375, 0.2294, 0.4688, 0.2835, 0.4375, 0.2835, 0.5, 0.2294, 0.4688, 0.2294, 0.3438, 0.1752, 0.375, 0.1752, 0.3125, 0.2294, 0.3438, 0.2294, 0.4062, 0.1752, 0.375, 0.2294, 0.4062, 0.1752, 0.4375, 0.1752, 0.375, 0.2835, 0.3125, 0.2294, 0.2812, 0.2835, 0.25, 0.2835, 0.3125, 0.2294, 0.3438, 0.2294, 0.2812, 0.2294, 0.3438, 0.1752, 0.3125, 0.2294, 0.2812, 0.4459, 0.2188, 0.3917, 0.25, 0.3917, 0.1875, 0.4459, 0.2188, 0.4459, 0.2812, 0.3917, 0.25, 0.4459, 0.2812, 0.3917, 0.3125, 0.3917, 0.25, 0.5, 0.1875, 0.4459, 0.1562, 0.5, 0.125, 0.5, 0.1875, 0.4459, 0.2188, 0.4459, 0.1562, 0.4459, 0.2188, 0.3917, 0.1875, 0.4459, 0.1562, 0.5541, 0.2188, 0.5541, 0.1562, 0.6083, 0.1875, 0.5541, 0.2188, 0.5, 0.1875, 0.5541, 0.1562, 0.5, 0.1875, 0.5, 0.125, 0.5541, 0.1562, 0.7165, 0.3125, 0.6624, 0.2812, 0.7165, 0.25, 0.7165, 0.3125, 0.6624, 0.3438, 0.6624, 0.2812, 0.6624, 0.3438, 0.6083, 0.3125, 0.6624, 0.2812, 0.7706, 0.3438, 0.7706, 0.2812, 0.8248, 0.3125, 0.7706, 0.3438, 0.7165, 0.3125, 0.7706, 0.2812, 0.7165, 0.3125, 0.7165, 0.25, 0.7706, 0.2812, 0.7706, 0.4062, 0.8248, 0.375, 0.8248, 0.4375, 0.7706, 0.4062, 0.7706, 0.3438, 0.8248, 0.375, 0.7706, 0.3438, 0.8248, 0.3125, 0.8248, 0.375, 0.7706, 0.5938, 0.7706, 0.5312, 0.8248, 0.5625, 0.7706, 0.5938, 0.7165, 0.5625, 0.7706, 0.5312, 0.7165, 0.5625, 0.7165, 0.5, 0.7706, 0.5312, 0.7706, 0.6562, 0.8248, 0.625, 0.8248, 0.6875, 0.7706, 0.6562, 0.7706, 0.5938, 0.8248, 0.625, 0.7706, 0.5938, 0.8248, 0.5625, 0.8248, 0.625, 0.7165, 0.6875, 0.7706, 0.7188, 0.7165, 0.75, 0.7165, 0.6875, 0.7706, 0.6562, 0.7706, 0.7188, 0.7706, 0.6562, 0.8248, 0.6875, 0.7706, 0.7188, 0.5541, 0.7812, 0.6083, 0.75, 0.6083, 0.8125, 0.5541, 0.7812, 0.5541, 0.7188, 0.6083, 0.75, 0.5541, 0.7188, 0.6083, 0.6875, 0.6083, 0.75, 0.5, 0.8125, 0.5541, 0.8438, 0.5, 0.875, 0.5, 0.8125, 0.5541, 0.7812, 0.5541, 0.8438, 0.5541, 0.7812, 0.6083, 0.8125, 0.5541, 0.8438, 0.5, 0.5625, 0.5541, 0.5938, 0.5, 0.625, 0.5, 0.5625, 0.5541, 0.5312, 0.5541, 0.5938, 0.5541, 0.5312, 0.6083, 0.5625, 0.5541, 0.5938, 0.5541, 0.5312, 0.6083, 0.5, 0.6083, 0.5625, 0.5541, 0.5312, 0.5541, 0.4688, 0.6083, 0.5, 0.5541, 0.4688, 0.6083, 0.4375, 0.6083, 0.5, 0.5541, 0.4688, 0.5541, 0.4062, 0.6083, 0.4375, 0.5541, 0.4688, 0.5, 0.4375, 0.5541, 0.4062, 0.5, 0.4375, 0.5, 0.375, 0.5541, 0.4062, 0.5, 0.4375, 0.4459, 0.4062, 0.5, 0.375, 0.5, 0.4375, 0.4459, 0.4688, 0.4459, 0.4062, 0.4459, 0.4688, 0.3917, 0.4375, 0.4459, 0.4062, 0.4459, 0.4688, 0.3917, 0.5, 0.3917, 0.4375, 0.4459, 0.4688, 0.4459, 0.5312, 0.3917, 0.5, 0.4459, 0.5312, 0.3917, 0.5625, 0.3917, 0.5, 0.4459, 0.5312, 0.4459, 0.5938, 0.3917, 0.5625, 0.4459, 0.5312, 0.5, 0.5625, 0.4459, 0.5938, 0.5, 0.5625, 0.5, 0.625, 0.4459, 0.5938])
me_circle.update()

# ---- objects
ob_light = bpy.data.objects.new('Light', light_light)
ob_camera = bpy.data.objects.new('Camera', cam_camera)
ob_circle = bpy.data.objects.new('Circle', me_circle)

# ---- transforms, parenting, visibility, modifiers, constraints
ob_light.location = (4.076, 1.005, 5.904)
ob_light.rotation_euler = (0.6503, 0.05522, 1.866)
ob_light.lock_rotations_4d = False
ob_light.empty_display_type = 'ARROWS'
ob_light.color = (0.0, 0.0, 0.0, 0.0)
ob_light.lineart.crease_threshold = 0.0
ob_camera.location = (7.359, -6.926, 4.958)
ob_camera.rotation_euler = (1.109, 0.0, 0.8149)
ob_camera.lock_rotations_4d = False
ob_camera.empty_display_type = 'ARROWS'
ob_camera.color = (0.0, 0.0, 0.0, 0.0)
ob_camera.display_type = 'WIRE'
ob_camera.lineart.crease_threshold = 0.0
ob_circle.location = (0.0, 0.0, 0.0)
ob_circle.scale = (0.5, 0.5, 0.5)

# ---- collection membership
col_collection.objects.link(ob_light)
col_collection.objects.link(ob_camera)
col_collection.objects.link(ob_circle)

# ---- scene / render settings (as saved in the file)
scene.camera = ob_camera
scene.frame_start = 1; scene.frame_end = 250; scene.frame_set(1)
scene.render.engine = 'BLENDER_EEVEE_NEXT'
scene.cycles.sampling_pattern = 'TABULATED_SOBOL'
bpy.context.view_layer.update()
